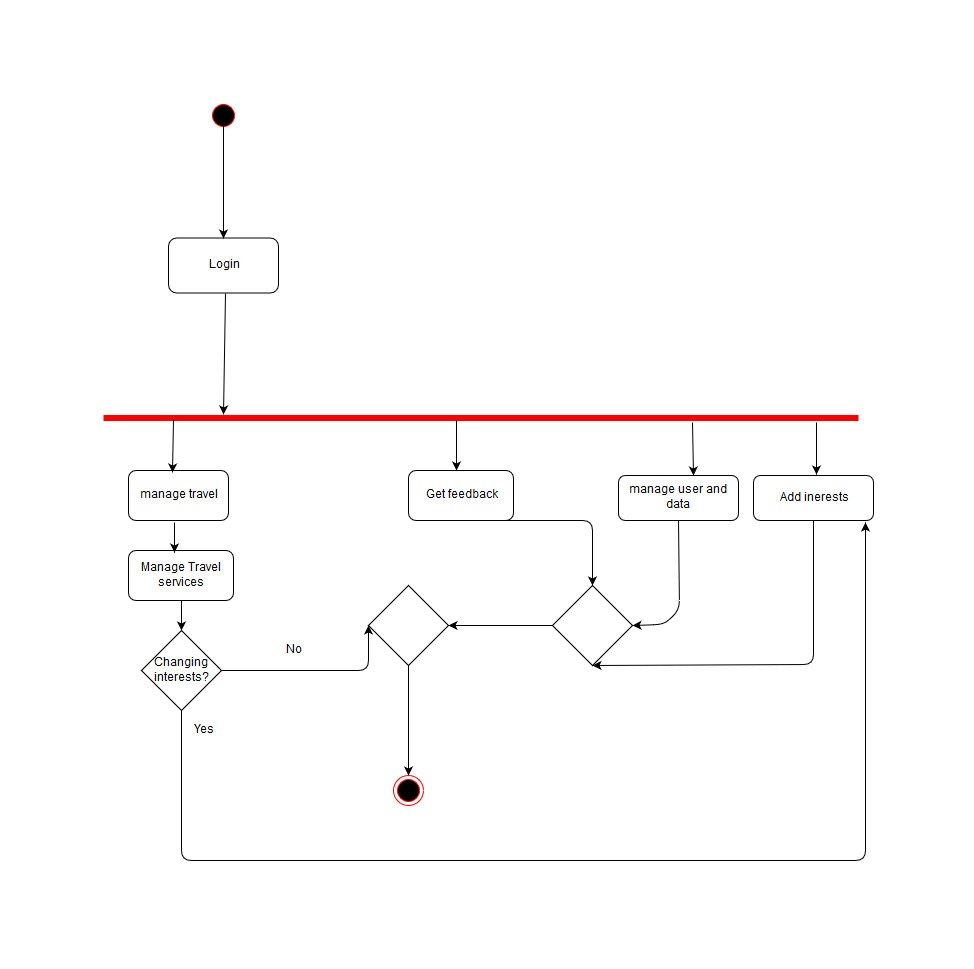

The diagram above was exported from draw.io. Its source (the exported page's mxGraphModel, read from the mxfile embedded in the PNG):
<mxGraphModel dx="840" dy="1545" grid="1" gridSize="10" guides="1" tooltips="1" connect="1" arrows="1" fold="1" page="1" pageScale="1" pageWidth="850" pageHeight="1100" math="0" shadow="0">
  <root>
    <mxCell id="0" />
    <mxCell id="1" parent="0" />
    <mxCell id="Zmdb9QCONFujfJcinuHS-10" value="" style="ellipse;html=1;shape=startState;fillColor=#000000;strokeColor=#ff0000;" parent="1" vertex="1">
      <mxGeometry x="115" y="-90" width="30" height="30" as="geometry" />
    </mxCell>
    <mxCell id="Zmdb9QCONFujfJcinuHS-16" value="" style="edgeStyle=none;rounded=0;orthogonalLoop=1;jettySize=auto;html=1;entryX=0.159;entryY=-0.114;entryDx=0;entryDy=0;entryPerimeter=0;" parent="1" target="Zmdb9QCONFujfJcinuHS-25" edge="1">
      <mxGeometry relative="1" as="geometry">
        <mxPoint x="132" y="103" as="sourcePoint" />
        <mxPoint x="135" y="225" as="targetPoint" />
        <Array as="points" />
      </mxGeometry>
    </mxCell>
    <mxCell id="Zmdb9QCONFujfJcinuHS-12" value="Login" style="rounded=1;whiteSpace=wrap;html=1;" parent="1" vertex="1">
      <mxGeometry x="75" y="47.5" width="110" height="55" as="geometry" />
    </mxCell>
    <mxCell id="Zmdb9QCONFujfJcinuHS-25" value="" style="shape=line;html=1;strokeWidth=6;strokeColor=#ff0000;" parent="1" vertex="1">
      <mxGeometry x="10" y="225" width="755" height="5" as="geometry" />
    </mxCell>
    <mxCell id="Zmdb9QCONFujfJcinuHS-38" value="manage travel" style="rounded=1;whiteSpace=wrap;html=1;" parent="1" vertex="1">
      <mxGeometry x="35" y="280" width="100" height="50" as="geometry" />
    </mxCell>
    <mxCell id="Zmdb9QCONFujfJcinuHS-39" value="Manage Travel services" style="rounded=1;whiteSpace=wrap;html=1;" parent="1" vertex="1">
      <mxGeometry x="35" y="360" width="105" height="50" as="geometry" />
    </mxCell>
    <mxCell id="tQy6O8hUcwnaZ2L7XL-S-55" value="" style="endArrow=classic;html=1;exitX=0.5;exitY=1;exitDx=0;exitDy=0;" parent="1" source="eu0TjU9IfFO6dxgQSKDq-36" edge="1">
      <mxGeometry width="50" height="50" relative="1" as="geometry">
        <mxPoint x="330" y="585" as="sourcePoint" />
        <mxPoint x="315" y="585" as="targetPoint" />
      </mxGeometry>
    </mxCell>
    <mxCell id="tQy6O8hUcwnaZ2L7XL-S-56" value="" style="ellipse;html=1;shape=endState;fillColor=#000000;strokeColor=#ff0000;" parent="1" vertex="1">
      <mxGeometry x="300" y="585" width="30" height="30" as="geometry" />
    </mxCell>
    <mxCell id="eu0TjU9IfFO6dxgQSKDq-7" value="" style="endArrow=classic;html=1;exitX=0.093;exitY=0.8;exitDx=0;exitDy=0;exitPerimeter=0;entryX=0.44;entryY=0.04;entryDx=0;entryDy=0;entryPerimeter=0;" parent="1" source="Zmdb9QCONFujfJcinuHS-25" edge="1" target="Zmdb9QCONFujfJcinuHS-38">
      <mxGeometry width="50" height="50" relative="1" as="geometry">
        <mxPoint y="890" as="sourcePoint" />
        <mxPoint x="123" y="280" as="targetPoint" />
      </mxGeometry>
    </mxCell>
    <mxCell id="eu0TjU9IfFO6dxgQSKDq-8" value="Get feedback" style="rounded=1;whiteSpace=wrap;html=1;" parent="1" vertex="1">
      <mxGeometry x="315" y="280" width="105" height="50" as="geometry" />
    </mxCell>
    <mxCell id="eu0TjU9IfFO6dxgQSKDq-9" value="" style="endArrow=classic;html=1;" parent="1" edge="1">
      <mxGeometry width="50" height="50" relative="1" as="geometry">
        <mxPoint x="363" y="230" as="sourcePoint" />
        <mxPoint x="363" y="280" as="targetPoint" />
      </mxGeometry>
    </mxCell>
    <mxCell id="eu0TjU9IfFO6dxgQSKDq-16" value="" style="endArrow=classic;html=1;" parent="1" edge="1">
      <mxGeometry width="50" height="50" relative="1" as="geometry">
        <mxPoint x="130" y="-70" as="sourcePoint" />
        <mxPoint x="130" y="48" as="targetPoint" />
      </mxGeometry>
    </mxCell>
    <mxCell id="eu0TjU9IfFO6dxgQSKDq-22" value="manage user and data" style="rounded=1;whiteSpace=wrap;html=1;" parent="1" vertex="1">
      <mxGeometry x="525" y="285" width="120" height="45" as="geometry" />
    </mxCell>
    <mxCell id="eu0TjU9IfFO6dxgQSKDq-31" value="" style="rhombus;whiteSpace=wrap;html=1;" parent="1" vertex="1">
      <mxGeometry x="459" y="395" width="80" height="80" as="geometry" />
    </mxCell>
    <mxCell id="eu0TjU9IfFO6dxgQSKDq-32" value="" style="endArrow=classic;html=1;exitX=0.5;exitY=1;exitDx=0;exitDy=0;entryX=1;entryY=0.5;entryDx=0;entryDy=0;" parent="1" source="eu0TjU9IfFO6dxgQSKDq-22" target="eu0TjU9IfFO6dxgQSKDq-31" edge="1">
      <mxGeometry width="50" height="50" relative="1" as="geometry">
        <mxPoint x="540" y="335" as="sourcePoint" />
        <mxPoint x="590" y="285" as="targetPoint" />
        <Array as="points">
          <mxPoint x="586" y="420" />
          <mxPoint x="570" y="434" />
        </Array>
      </mxGeometry>
    </mxCell>
    <mxCell id="eu0TjU9IfFO6dxgQSKDq-33" value="" style="endArrow=classic;html=1;exitX=0.75;exitY=1;exitDx=0;exitDy=0;entryX=0.5;entryY=0;entryDx=0;entryDy=0;" parent="1" source="eu0TjU9IfFO6dxgQSKDq-8" target="eu0TjU9IfFO6dxgQSKDq-31" edge="1">
      <mxGeometry width="50" height="50" relative="1" as="geometry">
        <mxPoint x="375" y="395" as="sourcePoint" />
        <mxPoint x="425" y="345" as="targetPoint" />
        <Array as="points">
          <mxPoint x="499" y="330" />
        </Array>
      </mxGeometry>
    </mxCell>
    <mxCell id="eu0TjU9IfFO6dxgQSKDq-36" value="" style="rhombus;whiteSpace=wrap;html=1;" parent="1" vertex="1">
      <mxGeometry x="275" y="395" width="80" height="80" as="geometry" />
    </mxCell>
    <mxCell id="eu0TjU9IfFO6dxgQSKDq-38" value="" style="endArrow=classic;html=1;exitX=0;exitY=0.5;exitDx=0;exitDy=0;entryX=1;entryY=0.5;entryDx=0;entryDy=0;" parent="1" source="eu0TjU9IfFO6dxgQSKDq-31" target="eu0TjU9IfFO6dxgQSKDq-36" edge="1">
      <mxGeometry width="50" height="50" relative="1" as="geometry">
        <mxPoint x="375" y="515" as="sourcePoint" />
        <mxPoint x="425" y="465" as="targetPoint" />
      </mxGeometry>
    </mxCell>
    <mxCell id="eu0TjU9IfFO6dxgQSKDq-40" value="Add inerests" style="rounded=1;whiteSpace=wrap;html=1;" parent="1" vertex="1">
      <mxGeometry x="660" y="285" width="120" height="45" as="geometry" />
    </mxCell>
    <mxCell id="eu0TjU9IfFO6dxgQSKDq-41" value="" style="endArrow=classic;html=1;exitX=0.78;exitY=1.314;exitDx=0;exitDy=0;exitPerimeter=0;entryX=0.625;entryY=0;entryDx=0;entryDy=0;entryPerimeter=0;" parent="1" source="Zmdb9QCONFujfJcinuHS-25" target="eu0TjU9IfFO6dxgQSKDq-22" edge="1">
      <mxGeometry width="50" height="50" relative="1" as="geometry">
        <mxPoint x="480" y="290" as="sourcePoint" />
        <mxPoint x="530" y="240" as="targetPoint" />
      </mxGeometry>
    </mxCell>
    <mxCell id="eu0TjU9IfFO6dxgQSKDq-42" value="" style="endArrow=classic;html=1;exitX=0.944;exitY=1.314;exitDx=0;exitDy=0;exitPerimeter=0;" parent="1" source="Zmdb9QCONFujfJcinuHS-25" edge="1">
      <mxGeometry width="50" height="50" relative="1" as="geometry">
        <mxPoint x="675" y="260" as="sourcePoint" />
        <mxPoint x="723" y="284" as="targetPoint" />
      </mxGeometry>
    </mxCell>
    <mxCell id="eu0TjU9IfFO6dxgQSKDq-43" value="" style="endArrow=classic;html=1;exitX=0.5;exitY=1;exitDx=0;exitDy=0;entryX=0.5;entryY=1;entryDx=0;entryDy=0;" parent="1" source="eu0TjU9IfFO6dxgQSKDq-40" target="eu0TjU9IfFO6dxgQSKDq-31" edge="1">
      <mxGeometry width="50" height="50" relative="1" as="geometry">
        <mxPoint x="600" y="530" as="sourcePoint" />
        <mxPoint x="650" y="480" as="targetPoint" />
        <Array as="points">
          <mxPoint x="720" y="474" />
        </Array>
      </mxGeometry>
    </mxCell>
    <mxCell id="zeuFlL_WUFZO-G07XmS4-2" value="Changing interests?" style="rhombus;whiteSpace=wrap;html=1;" vertex="1" parent="1">
      <mxGeometry x="48" y="440" width="80" height="80" as="geometry" />
    </mxCell>
    <mxCell id="zeuFlL_WUFZO-G07XmS4-3" value="" style="endArrow=classic;html=1;" edge="1" parent="1">
      <mxGeometry width="50" height="50" relative="1" as="geometry">
        <mxPoint x="81" y="332" as="sourcePoint" />
        <mxPoint x="81" y="362" as="targetPoint" />
      </mxGeometry>
    </mxCell>
    <mxCell id="zeuFlL_WUFZO-G07XmS4-5" value="" style="endArrow=classic;html=1;exitX=0.5;exitY=1;exitDx=0;exitDy=0;entryX=0.5;entryY=0;entryDx=0;entryDy=0;" edge="1" parent="1" source="Zmdb9QCONFujfJcinuHS-39" target="zeuFlL_WUFZO-G07XmS4-2">
      <mxGeometry width="50" height="50" relative="1" as="geometry">
        <mxPoint x="160" y="450" as="sourcePoint" />
        <mxPoint x="210" y="400" as="targetPoint" />
      </mxGeometry>
    </mxCell>
    <mxCell id="zeuFlL_WUFZO-G07XmS4-6" value="" style="endArrow=classic;html=1;exitX=1;exitY=0.5;exitDx=0;exitDy=0;entryX=0;entryY=0.5;entryDx=0;entryDy=0;" edge="1" parent="1" source="zeuFlL_WUFZO-G07XmS4-2" target="eu0TjU9IfFO6dxgQSKDq-36">
      <mxGeometry width="50" height="50" relative="1" as="geometry">
        <mxPoint x="10" y="690" as="sourcePoint" />
        <mxPoint x="180" y="590" as="targetPoint" />
        <Array as="points">
          <mxPoint x="275" y="480" />
        </Array>
      </mxGeometry>
    </mxCell>
    <mxCell id="zeuFlL_WUFZO-G07XmS4-7" value="No" style="text;html=1;strokeColor=none;fillColor=none;align=center;verticalAlign=middle;whiteSpace=wrap;rounded=0;" vertex="1" parent="1">
      <mxGeometry x="180" y="450" width="40" height="20" as="geometry" />
    </mxCell>
    <mxCell id="zeuFlL_WUFZO-G07XmS4-8" value="" style="endArrow=classic;html=1;exitX=0.5;exitY=1;exitDx=0;exitDy=0;entryX=0.933;entryY=1.044;entryDx=0;entryDy=0;entryPerimeter=0;" edge="1" parent="1" source="zeuFlL_WUFZO-G07XmS4-2" target="eu0TjU9IfFO6dxgQSKDq-40">
      <mxGeometry width="50" height="50" relative="1" as="geometry">
        <mxPoint x="80" y="620" as="sourcePoint" />
        <mxPoint x="130" y="570" as="targetPoint" />
        <Array as="points">
          <mxPoint x="88" y="670" />
          <mxPoint x="772" y="670" />
        </Array>
      </mxGeometry>
    </mxCell>
    <mxCell id="zeuFlL_WUFZO-G07XmS4-9" value="Yes" style="text;html=1;strokeColor=none;fillColor=none;align=center;verticalAlign=middle;whiteSpace=wrap;rounded=0;" vertex="1" parent="1">
      <mxGeometry x="90" y="530" width="40" height="20" as="geometry" />
    </mxCell>
  </root>
</mxGraphModel>